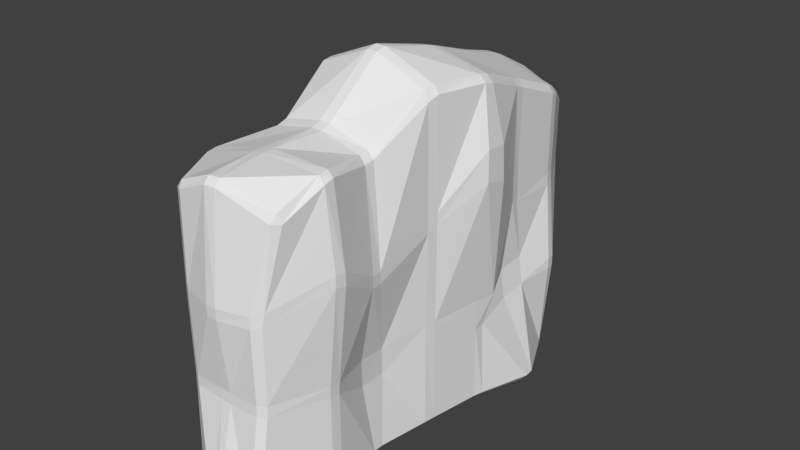 # Source: Wall.blend  (saved by Blender 2.79.0; exported with 4.5.12 LTS)
import bpy
from mathutils import Matrix  # noqa: F401  (used for matrix-valued properties, if any)

bpy.ops.wm.read_factory_settings(use_empty=True)
scene = bpy.context.scene
scene.name = 'Scene'

# ---- collections
col_collection_1 = bpy.data.collections.new('Collection 1'); scene.collection.children.link(col_collection_1)

# ---- materials (node trees are filled in below, after node groups)
mat_material = bpy.data.materials.new('Material')
mat_material.alpha_threshold = 0.0
mat_material.use_transparent_shadow = False
mat_material.roughness = 0.5
mat_material.line_color = (0.0, 0.0, 0.0, 1.0)

# ---- material node trees

# ---- world
world_world = bpy.data.worlds.new('World'); scene.world = world_world
world_world.color = (0.05088, 0.05088, 0.05088)
world_world.use_sun_shadow = False
world_world.sun_shadow_jitter_overblur = 0.0
world_world.cycles.sampling_method = 'MANUAL'

# ---- meshes
me_cube = bpy.data.meshes.new('Cube')
me_cube.from_pydata([(0.4781, 4.111, -0.9), (0.6103, 3.97, -0.9), (0.4881, 3.988, -1.0), (0.6617, -4.271, -1.0), (0.7709, -4.24, -0.9001), (0.6458, -4.365, -0.901), (-0.6881, -3.989, -1.0), (-0.6807, -4.115, -0.9), (-0.8132, -3.972, -0.9), (-1.105, 4.111, -0.9), (-1.106, 3.993, -1.0), (-1.219, 3.963, -0.9), (0.4636, 4.059, 0.9), (0.4636, 4.059, 1.1), (0.6195, 3.976, 1.095), (0.6195, 3.976, 0.8947), (0.6419, -4.073, 0.9011), (0.7773, -3.979, 0.9001), (0.777, -3.965, 1.1), (0.6419, -4.059, 1.1), (-0.8132, -3.972, 0.9), (-0.6633, -4.059, 0.9), (-0.6633, -4.059, 1.1), (-0.8132, -3.972, 1.1), (-1.219, 3.963, 0.9), (-1.219, 3.963, 1.1), (-1.09, 4.059, 1.1), (-1.09, 4.059, 0.9), (1.01, 2.999, -1.0), (1.143, 2.98, -0.9004), (1.237, 2.802, -0.9004), (1.116, 2.799, -1.0), (1.619, 1.839, -1.0), (1.708, 1.829, -0.9034), (1.722, 1.645, -0.9039), (1.643, 1.639, -1.0), (1.3, 0.6798, -1.0), (1.404, 0.674, -0.9), (1.354, 0.4812, -0.9), (1.252, 0.4798, -1.0), (1.092, -0.4798, -1.0), (1.193, -0.4812, -0.9), (1.161, -0.6787, -0.9), (1.06, -0.6798, -1.0), (0.914, -1.639, -1.0), (1.006, -1.641, -0.9004), (1.006, -1.838, -0.9004), (0.914, -1.839, -1.0), (1.042, -2.999, -1.0), (1.06, -2.799, -1.0), (1.161, -2.8, -0.9), (1.148, -2.995, -0.9), (-1.258, -2.999, -1.0), (-1.381, -2.986, -0.9), (-1.431, -2.799, -0.9), (-1.331, -2.799, -1.0), (-1.33, -1.839, -1.0), (-1.409, -1.839, -0.9022), (-1.383, -1.643, -0.9021), (-1.3, -1.639, -1.0), (-1.046, -0.6798, -1.0), (-1.175, -0.6767, -0.9031), (-1.16, -0.4804, -0.9033), (-1.034, -0.4798, -1.0), (-1.144, 0.4798, -1.0), (-1.232, 0.4805, -0.9008), (-1.244, 0.6798, -0.9008), (-1.156, 0.6798, -1.0), (-1.156, 1.639, -1.0), (-1.243, 1.639, -0.9008), (-1.267, 1.837, -0.9008), (-1.178, 1.839, -1.0), (-1.407, 2.999, -1.0), (-1.414, 2.799, -1.0), (-1.518, 2.802, -0.9), (-1.513, 2.995, -0.9), (1.374, 2.84, 1.024), (1.406, 2.659, 1.024), (1.408, 2.657, 0.8267), (1.378, 2.837, 0.8243), (1.185, 1.999, 1.278), (1.159, 1.478, 1.224), (1.242, 1.475, 0.6692), (1.264, 2.001, 0.7523), (1.415, 0.876, 1.071), (1.359, 0.4816, 1.111), (1.35, 0.4811, 0.5354), (1.35, 0.6785, 0.5354), (1.192, -0.4811, 1.072), (1.149, -0.6761, 1.076), (1.149, -0.6761, 0.8688), (1.192, -0.4811, 0.8612), (0.9012, -1.51, 0.9529), (0.9084, -2.016, 0.9737), (0.8799, -1.975, 0.4312), (0.8799, -1.483, 0.4312), (1.151, -2.993, 1.1), (1.141, -2.993, 0.9), (1.149, -2.803, 0.8688), (1.159, -2.802, 1.076), (-1.399, -2.986, 1.099), (-1.414, -2.805, 1.098), (-1.396, -2.805, 0.9), (-1.381, -2.986, 0.9), (-1.035, -1.833, 1.1), (-1.049, -1.652, 1.1), (-1.071, -1.652, 0.9017), (-1.056, -1.833, 0.902), (-1.564, -0.8498, 1.295), (-1.564, -0.3097, 1.295), (-1.586, -0.311, 0.7037), (-1.585, -0.8485, 0.7037), (-1.053, 0.4926, 1.1), (-1.004, 0.6798, 1.1), (-1.016, 0.6798, 0.9008), (-1.066, 0.4924, 0.9006), (-1.032, 1.639, 1.095), (-1.075, 1.831, 1.096), (-1.055, 1.83, 0.9007), (-1.013, 1.639, 0.9008), (-1.513, 2.995, 1.1), (-1.513, 2.995, 0.9), (-1.5, 2.809, 0.9), (-1.5, 2.809, 1.1), (-0.3997, 4.513, -0.9025), (-0.2272, 4.513, -0.9025), (-0.1987, 4.405, -1.0), (-0.4006, 4.422, -1.0), (-0.1248, -4.372, -1.0), (0.08042, -4.44, -1.0), (0.08554, -4.518, -0.9029), (-0.09421, -4.489, -0.9022), (-0.4134, 4.085, 0.9034), (-0.4134, 4.088, 1.096), (-0.2134, 4.088, 1.096), (-0.2134, 4.085, 0.9034), (-0.1107, -4.084, 0.9031), (0.08929, -4.084, 0.9031), (0.08929, -4.071, 1.099), (-0.1107, -4.071, 1.099), (-0.8132, -3.972, 4.234), (-0.6633, -4.059, 4.271), (-0.7158, -3.961, 4.378), (0.08346, -4.04, 4.504), (0.06611, -3.931, 4.617), (-0.1129, -3.959, 4.622), (-0.1106, -4.069, 4.51), (-1.219, 3.963, 3.895), (-1.117, 3.964, 4.012), (-1.09, 4.059, 3.881), (-0.2144, 4.091, 3.932), (-0.4133, 4.089, 3.974), (-0.4037, 3.969, 4.115), (-0.2124, 3.969, 4.085), (0.9156, -3.692, 4.243), (0.8793, -3.797, 4.092), (0.989, -3.662, 4.083), (1.055, -2.985, 4.61), (1.169, -2.995, 4.491), (1.162, -2.804, 4.54), (1.045, -2.802, 4.64), (-0.2909, 2.999, -1.0), (-0.09029, 2.999, -1.0), (-0.06979, 2.799, -1.0), (-0.2713, 2.799, -1.0), (-0.153, 1.839, -1.0), (0.04852, 1.839, -1.0), (0.06882, 1.639, -1.0), (-0.1319, 1.639, -1.0), (-0.05146, 0.6798, -1.0), (0.1492, 0.6798, -1.0), (0.1547, 0.4798, -1.0), (-0.04542, 0.4798, -1.0), (-0.07085, -0.4798, -1.0), (0.1292, -0.4798, -1.0), (0.1078, -0.6798, -1.0), (-0.09645, -0.6798, -1.0), (-0.2964, -1.639, -1.0), (-0.0921, -1.639, -1.0), (-0.1072, -1.839, -1.0), (-0.3078, -1.839, -1.0), (-0.2206, -2.999, -1.0), (-0.2351, -2.799, -1.0), (-0.03457, -2.799, -1.0), (-0.02007, -2.999, -1.0), (1.346, -2.8, 2.863), (1.344, -2.803, 3.094), (1.319, -2.985, 3.106), (1.32, -2.988, 2.893), (0.6452, -4.084, 2.452), (0.7901, -3.971, 2.482), (0.814, -3.937, 2.71), (0.6584, -4.066, 2.651), (-0.2247, 4.459, 2.455), (-0.4021, 4.459, 2.455), (-0.4021, 4.459, 2.648), (-0.2247, 4.459, 2.648), (-1.219, 3.963, 2.452), (-1.219, 3.963, 2.652), (-1.103, 4.107, 2.652), (-1.103, 4.107, 2.452), (0.08607, -4.218, 2.452), (0.08605, -4.222, 2.651), (-0.1075, -4.222, 2.651), (-0.1075, -4.218, 2.452), (-0.827, -3.982, 2.452), (-0.6666, -4.084, 2.452), (-0.6666, -4.084, 2.652), (-0.827, -3.982, 2.652), (-1.54, 2.799, 2.452), (-1.54, 2.799, 2.652), (-1.513, 2.995, 2.652), (-1.513, 2.995, 2.452), (0.4758, 4.107, 2.452), (0.4758, 4.107, 2.652), (0.6103, 3.97, 2.652), (0.6103, 3.97, 2.452), (1.193, 2.789, 2.453), (1.146, 2.979, 2.452), (1.13, 2.988, 2.652), (1.176, 2.799, 2.652), (1.212, 1.646, 2.51), (1.176, 1.839, 2.452), (1.176, 1.839, 2.652), (1.212, 1.646, 2.791), (1.583, 0.3577, 3.451), (1.579, 0.8047, 3.324), (1.558, 0.7835, 3.985), (1.563, 0.3718, 4.013), (1.175, -0.6798, 2.799), (1.212, -0.4865, 2.889), (1.212, -0.4865, 3.13), (1.175, -0.6798, 3.012), (1.165, -2.011, 2.389), (1.146, -1.81, 2.384), (1.147, -1.804, 2.596), (1.166, -1.999, 2.611), (-1.657, -2.693, 2.306), (-1.629, -3.098, 2.305), (-1.634, -3.097, 2.798), (-1.662, -2.693, 2.797), (-1.011, -1.64, 2.452), (-1.053, -1.824, 2.452), (-1.053, -1.824, 2.652), (-1.011, -1.64, 2.652), (-1.145, -0.4803, 2.457), (-1.145, -0.6793, 2.457), (-1.113, -0.6793, 2.652), (-1.113, -0.4804, 2.652), (-1.045, 0.6712, 2.452), (-1.015, 0.4804, 2.452), (-1.015, 0.4804, 2.652), (-1.045, 0.6712, 2.652), (-1.526, 2.039, 2.258), (-1.393, 1.448, 2.255), (-1.42, 1.449, 2.85), (-1.552, 2.039, 2.848), (-1.5, 2.809, 4.26), (-1.387, 2.802, 4.393), (-1.414, 2.993, 4.328), (-1.513, 2.995, 4.199), (0.4636, 4.059, 3.607), (0.5146, 3.976, 3.756), (0.6103, 3.97, 3.606), (1.176, 2.799, 4.191), (1.13, 2.988, 4.105), (1.031, 2.983, 4.247), (1.08, 2.806, 4.325), (1.192, 1.641, 4.644), (1.176, 1.839, 4.566), (1.08, 1.833, 4.705), (1.095, 1.647, 4.777), (1.368, 0.481, 5.066), (1.37, 0.6773, 5.018), (1.254, 0.6722, 5.148), (1.251, 0.4798, 5.189), (1.149, -0.6761, 5.027), (1.192, -0.4811, 5.11), (1.1, -0.4799, 5.251), (1.062, -0.6597, 5.199), (0.8938, -1.843, 4.324), (0.8986, -1.652, 4.35), (0.7775, -1.66, 4.485), (0.7803, -1.835, 4.451), (-1.412, -2.804, 4.208), (-1.397, -2.986, 4.197), (-1.263, -2.998, 4.328), (-1.29, -2.799, 4.338), (-1.011, -1.64, 4.422), (-1.035, -1.833, 4.361), (-0.9316, -1.839, 4.482), (-0.9108, -1.656, 4.551), (-1.113, -0.4804, 5.097), (-1.113, -0.6793, 5.048), (-1.021, -0.664, 5.216), (-1.021, -0.4845, 5.242), (-1.004, 0.6798, 4.768), (-1.015, 0.4804, 4.808), (-0.924, 0.4845, 4.954), (-0.9138, 0.6791, 4.913), (-1.069, 1.833, 4.591), (-1.024, 1.64, 4.643), (-0.9041, 1.64, 4.768), (-0.9369, 1.838, 4.725), (-0.09697, 2.988, 4.589), (-0.2924, 2.99, 4.593), (-0.2616, 2.802, 4.669), (-0.06438, 2.806, 4.664), (0.1628, 1.833, 4.978), (-0.03509, 1.837, 4.977), (-0.001776, 1.644, 5.043), (0.1915, 1.646, 5.042), (0.2705, 0.6736, 5.396), (0.08107, 0.6759, 5.375), (0.078, 0.4831, 5.433), (0.2665, 0.4815, 5.452), (0.1334, -0.481, 5.652), (-0.0528, -0.483, 5.655), (-0.07751, -0.6578, 5.603), (0.1137, -0.6554, 5.606), (0.02925, -1.665, 4.702), (-0.1676, -1.664, 4.71), (-0.1769, -1.839, 4.642), (0.01761, -1.839, 4.635), (-0.01673, -2.999, 4.662), (-0.02261, -2.799, 4.662), (-0.219, -2.799, 4.635), (-0.2139, -2.999, 4.635)], [], [(127, 161, 72, 10), (84, 81, 221, 226), (5, 16, 137, 130), (8, 20, 103, 53), (132, 124, 9, 27), (76, 14, 216, 218), (181, 128, 6, 52), (176, 177, 59, 60), (172, 173, 63, 64), (168, 169, 67, 68), (164, 165, 71, 73), (80, 77, 217, 222), (2, 28, 162, 126), (35, 36, 170, 167), (39, 40, 174, 171), (43, 44, 178, 175), (47, 49, 183, 179), (180, 182, 55, 56), (18, 96, 188, 190), (100, 23, 205, 238), (112, 109, 245, 250), (13, 134, 193, 213), (25, 120, 212, 197), (108, 105, 241, 246), (75, 121, 24, 11), (70, 118, 122, 74), (66, 114, 119, 69), (62, 110, 115, 65), (58, 106, 111, 61), (54, 102, 107, 57), (46, 94, 98, 50), (42, 90, 95, 45), (38, 86, 91, 41), (34, 82, 87, 37), (30, 78, 83, 33), (48, 3, 129, 184), (138, 19, 189, 201), (133, 26, 200, 194), (104, 101, 237, 242), (99, 93, 233, 185), (207, 203, 146, 141), (92, 89, 229, 234), (1, 15, 79, 29), (131, 136, 21, 7), (123, 117, 253, 209), (51, 97, 17, 4), (235, 232, 276, 281), (306, 258, 303, 309), (231, 228, 272, 277), (255, 252, 296, 301), (227, 224, 268, 273), (251, 248, 292, 297), (223, 220, 264, 269), (247, 244, 288, 293), (214, 196, 150, 261), (202, 192, 155, 143), (327, 286, 142, 145), (283, 323, 325, 160), (152, 148, 259, 305), (157, 324, 144, 154), (116, 113, 249, 254), (31, 32, 166, 163), (22, 139, 204, 206), (88, 85, 225, 230), (239, 208, 140, 285), (198, 211, 260, 147), (267, 307, 308, 270), (310, 302, 299, 313), (314, 298, 295, 317), (318, 294, 291, 321), (210, 256, 300, 257), (322, 290, 287, 326), (279, 319, 320, 282), (275, 315, 316, 278), (271, 311, 312, 274), (191, 187, 158, 156), (195, 199, 149, 151), (262, 153, 304, 266), (186, 236, 280, 159), (219, 215, 263, 265), (243, 240, 284, 289), (0, 1, 2), (3, 4, 5), (6, 7, 8), (9, 10, 11), (12, 13, 14, 15), (16, 17, 18, 19), (20, 21, 22, 23), (24, 25, 26, 27), (28, 29, 30, 31), (32, 33, 34, 35), (36, 37, 38, 39), (40, 41, 42, 43), (44, 45, 46, 47), (48, 49, 50, 51), (52, 53, 54, 55), (56, 57, 58, 59), (60, 61, 62, 63), (64, 65, 66, 67), (68, 69, 70, 71), (72, 73, 74, 75), (76, 77, 78, 79), (80, 81, 82, 83), (84, 85, 86, 87), (88, 89, 90, 91), (92, 93, 94, 95), (96, 97, 98, 99), (100, 101, 102, 103), (104, 105, 106, 107), (108, 109, 110, 111), (112, 113, 114, 115), (116, 117, 118, 119), (120, 121, 122, 123), (124, 125, 126, 127), (128, 129, 130, 131), (132, 133, 134, 135), (136, 137, 138, 139), (140, 141, 142), (143, 144, 145, 146), (147, 148, 149), (150, 151, 152, 153), (154, 155, 156), (157, 158, 159, 160), (161, 162, 163, 164), (165, 166, 167, 168), (169, 170, 171, 172), (173, 174, 175, 176), (177, 178, 179, 180), (181, 182, 183, 184), (185, 186, 187, 188), (189, 190, 191, 192), (193, 194, 195, 196), (197, 198, 199, 200), (201, 202, 203, 204), (205, 206, 207, 208), (209, 210, 211, 212), (213, 214, 215, 216), (217, 218, 219, 220), (221, 222, 223, 224), (225, 226, 227, 228), (229, 230, 231, 232), (233, 234, 235, 236), (237, 238, 239, 240), (241, 242, 243, 244), (245, 246, 247, 248), (249, 250, 251, 252), (253, 254, 255, 256), (257, 258, 259, 260), (261, 262, 263), (264, 265, 266, 267), (268, 269, 270, 271), (272, 273, 274, 275), (276, 277, 278, 279), (280, 281, 282, 283), (284, 285, 286, 287), (288, 289, 290, 291), (292, 293, 294, 295), (296, 297, 298, 299), (300, 301, 302, 303), (304, 305, 306, 307), (308, 309, 310, 311), (312, 313, 314, 315), (316, 317, 318, 319), (320, 321, 322, 323), (324, 325, 326, 327), (51, 4, 3, 48), (127, 10, 9, 124), (0, 12, 15, 1), (131, 7, 6, 128), (4, 17, 16, 5), (75, 11, 10, 72), (7, 21, 20, 8), (11, 24, 27, 9), (96, 18, 17, 97), (132, 27, 26, 133), (139, 22, 21, 136), (120, 25, 24, 121), (1, 29, 28, 2), (30, 33, 32, 31), (34, 37, 36, 35), (38, 41, 40, 39), (42, 45, 44, 43), (46, 50, 49, 47), (8, 53, 52, 6), (54, 57, 56, 55), (58, 61, 60, 59), (62, 65, 64, 63), (66, 69, 68, 67), (70, 74, 73, 71), (14, 76, 79, 15), (77, 80, 83, 78), (81, 84, 87, 82), (85, 88, 91, 86), (89, 92, 95, 90), (93, 99, 98, 94), (23, 100, 103, 20), (101, 104, 107, 102), (105, 108, 111, 106), (109, 112, 115, 110), (113, 116, 119, 114), (117, 123, 122, 118), (102, 54, 53, 103), (106, 58, 57, 107), (110, 62, 61, 111), (114, 66, 65, 115), (118, 70, 69, 119), (121, 75, 74, 122), (78, 30, 29, 79), (82, 34, 33, 83), (86, 38, 37, 87), (90, 42, 41, 91), (94, 46, 45, 95), (97, 51, 50, 98), (157, 154, 156, 158), (221, 81, 80, 222), (138, 201, 204, 139), (245, 109, 108, 246), (217, 77, 76, 218), (13, 213, 216, 14), (164, 73, 72, 161), (168, 68, 71, 165), (172, 64, 67, 169), (176, 60, 63, 173), (180, 56, 59, 177), (181, 52, 55, 182), (2, 126, 125, 0), (5, 130, 129, 3), (12, 135, 134, 13), (19, 138, 137, 16), (193, 134, 133, 194), (25, 197, 200, 26), (241, 105, 104, 242), (189, 19, 18, 190), (237, 101, 100, 238), (22, 206, 205, 23), (31, 163, 162, 28), (35, 167, 166, 32), (39, 171, 170, 36), (43, 175, 174, 40), (47, 179, 178, 44), (48, 184, 183, 49), (182, 180, 179, 183), (177, 176, 175, 178), (173, 172, 171, 174), (169, 168, 167, 170), (165, 164, 163, 166), (161, 127, 126, 162), (188, 96, 99, 185), (233, 93, 92, 234), (212, 120, 123, 209), (229, 89, 88, 230), (84, 226, 225, 85), (253, 117, 116, 254), (124, 132, 135, 125), (136, 131, 130, 137), (112, 250, 249, 113), (128, 181, 184, 129), (187, 191, 190, 188), (194, 200, 199, 195), (203, 207, 206, 204), (211, 198, 197, 212), (215, 219, 218, 216), (220, 223, 222, 217), (224, 227, 226, 221), (228, 231, 230, 225), (232, 235, 234, 229), (236, 186, 185, 233), (208, 239, 238, 205), (240, 243, 242, 237), (244, 247, 246, 241), (248, 251, 250, 245), (252, 255, 254, 249), (256, 210, 209, 253), (276, 232, 231, 277), (300, 256, 255, 301), (272, 228, 227, 273), (296, 252, 251, 297), (268, 224, 223, 269), (213, 193, 196, 214), (192, 202, 201, 189), (292, 248, 247, 293), (264, 220, 219, 265), (214, 261, 263, 215), (288, 244, 243, 289), (210, 257, 260, 211), (284, 240, 239, 285), (140, 208, 207, 141), (158, 187, 186, 159), (235, 281, 280, 236), (150, 196, 195, 151), (198, 147, 149, 199), (146, 203, 202, 143), (191, 156, 155, 192), (151, 149, 148, 152), (145, 142, 141, 146), (259, 148, 147, 260), (262, 266, 265, 263), (267, 270, 269, 264), (271, 274, 273, 268), (275, 278, 277, 272), (279, 282, 281, 276), (283, 160, 159, 280), (142, 286, 285, 140), (287, 290, 289, 284), (291, 294, 293, 288), (295, 298, 297, 292), (299, 302, 301, 296), (303, 258, 257, 300), (307, 267, 266, 304), (311, 271, 270, 308), (315, 275, 274, 312), (319, 279, 278, 316), (323, 283, 282, 320), (324, 157, 160, 325), (261, 150, 153, 262), (154, 144, 143, 155), (258, 306, 305, 259), (302, 310, 309, 303), (298, 314, 313, 299), (294, 318, 317, 295), (290, 322, 321, 291), (286, 327, 326, 287), (322, 326, 325, 323), (318, 321, 320, 319), (314, 317, 316, 315), (310, 313, 312, 311), (306, 309, 308, 307), (152, 305, 304, 153), (327, 145, 144, 324), (12, 0, 125, 135)])
me_cube.materials.append(mat_material)
me_cube.use_remesh_preserve_volume = False
me_cube.use_remesh_preserve_attributes = False
me_cube.use_mirror_vertex_groups = False
me_cube.update()

# ---- objects
ob_cube = bpy.data.objects.new('Cube', me_cube)

# ---- transforms, parenting, visibility, modifiers, constraints
ob_cube.location = (0.0, 0.0, 0.0)
ob_cube.lock_rotations_4d = False
ob_cube.empty_display_type = 'ARROWS'
ob_cube.lineart.crease_threshold = 0.0

# ---- collection membership
col_collection_1.objects.link(ob_cube)

# ---- scene / render settings (as saved in the file)
scene.frame_start = 1; scene.frame_end = 250; scene.frame_set(1)
scene.render.engine = 'BLENDER_EEVEE_NEXT'
scene.render.resolution_percentage = 50
scene.render.dither_intensity = 0.0
scene.cycles.use_denoising = False
scene.cycles.samples = 128
scene.cycles.sampling_pattern = 'TABULATED_SOBOL'
scene.cycles.use_adaptive_sampling = False
scene.cycles.use_light_tree = False
scene.cycles.blur_glossy = 0.0
scene.cycles.sample_clamp_indirect = 0.0
scene.view_settings.view_transform = 'Standard'
bpy.context.view_layer.update()

# ---- added for rendering (the .blend has no active camera and no usable light): camera, sun
cam_auto = bpy.data.cameras.new('AutoCamera')
cam_auto.lens = 50.0
cam_auto.sensor_width = 36.0
cam_auto.clip_end = 1000.0
ob_auto_camera = bpy.data.objects.new('AutoCamera', cam_auto)
scene.collection.objects.link(ob_auto_camera)
ob_auto_camera.location = (10.871, -13.0115, 11.0002)
ob_auto_camera.rotation_euler = (1.09748, -7.21219e-08, 0.694738)
scene.camera = ob_auto_camera
light_auto_sun = bpy.data.lights.new('AutoSun', 'SUN')
light_auto_sun.energy = 3.0
light_auto_sun.angle = 0.0523599
ob_auto_sun = bpy.data.objects.new('AutoSun', light_auto_sun)
scene.collection.objects.link(ob_auto_sun)
ob_auto_sun.rotation_euler = (0.872665, 0.174533, 0.523599)
bpy.context.view_layer.update()
